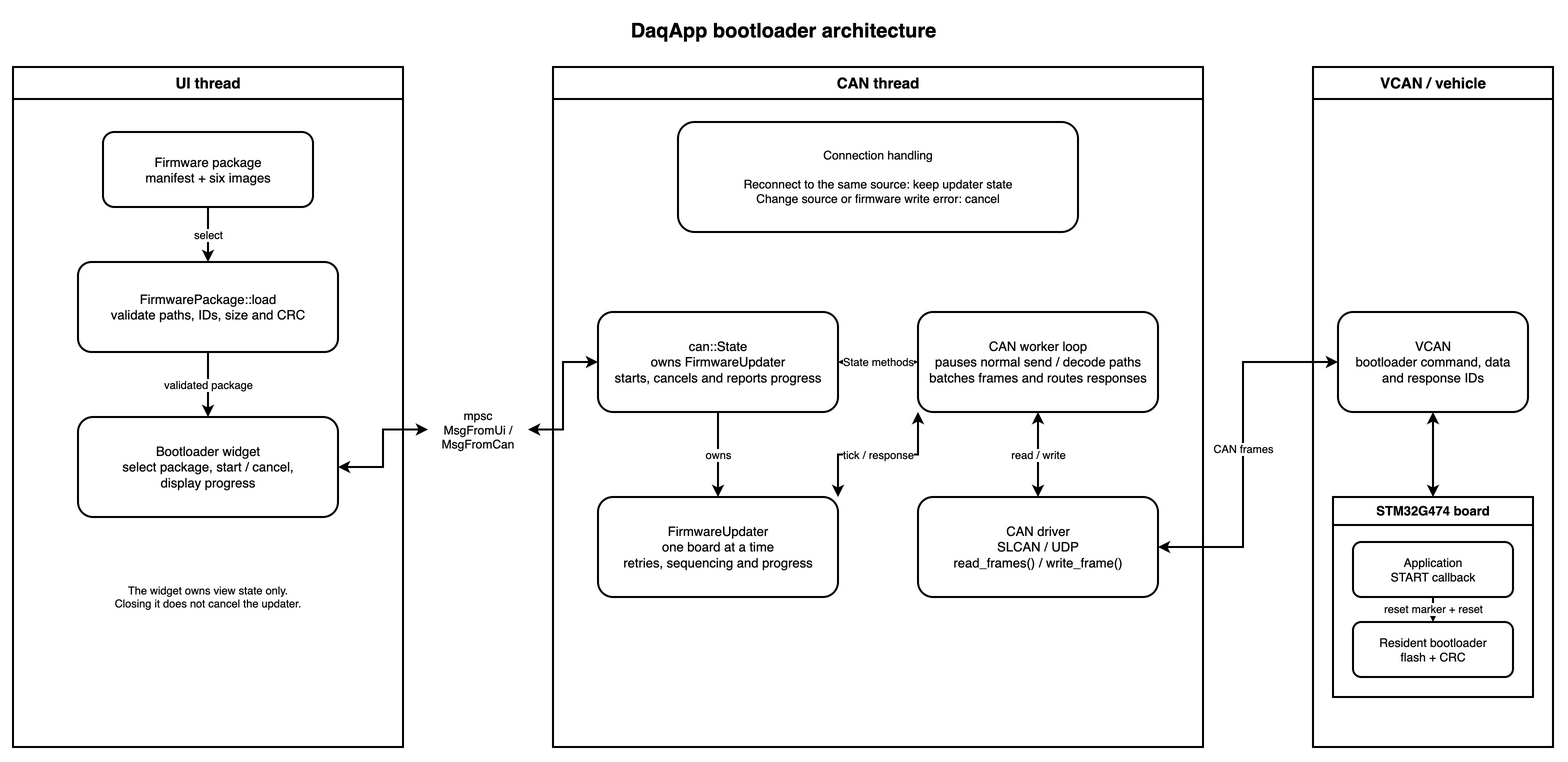

The diagram above was exported from draw.io. Its source (the exported page's mxGraphModel, read from the mxfile embedded in the PNG):
<mxGraphModel dx="1600" dy="800" grid="1" gridSize="10" guides="1" tooltips="1" connect="1" arrows="1" fold="1" page="1" pageScale="1" pageWidth="1600" pageHeight="800" math="0" shadow="0">
  <root>
    <mxCell id="0" />
    <mxCell id="1" parent="0" />
    <mxCell id="title" value="DaqApp bootloader architecture" style="text;html=1;align=center;verticalAlign=middle;fontSize=20;fontStyle=1;" vertex="1" parent="1">
      <mxGeometry x="500" y="15" width="600" height="35" as="geometry" />
    </mxCell>
    <mxCell id="ui-thread" value="UI thread" style="swimlane;whiteSpace=wrap;html=1;startSize=32;fontSize=15;strokeWidth=2;" vertex="1" parent="1">
      <mxGeometry x="30" y="70" width="390" height="680" as="geometry" />
    </mxCell>
    <mxCell id="can-thread" value="CAN thread" style="swimlane;whiteSpace=wrap;html=1;startSize=32;fontSize=15;strokeWidth=2;" vertex="1" parent="1">
      <mxGeometry x="570" y="70" width="650" height="680" as="geometry" />
    </mxCell>
    <mxCell id="external-system" value="VCAN / vehicle" style="swimlane;whiteSpace=wrap;html=1;startSize=32;fontSize=15;strokeWidth=2;" vertex="1" parent="1">
      <mxGeometry x="1330" y="70" width="240" height="680" as="geometry" />
    </mxCell>
    <mxCell id="package" value="Firmware package&lt;br&gt;manifest + six images" style="rounded=1;whiteSpace=wrap;html=1;fontSize=13;strokeWidth=2;" vertex="1" parent="ui-thread">
      <mxGeometry x="90" y="65" width="210" height="75" as="geometry" />
    </mxCell>
    <mxCell id="package-validator" value="FirmwarePackage::load&lt;br&gt;validate paths, IDs, size and CRC" style="rounded=1;whiteSpace=wrap;html=1;fontSize=13;strokeWidth=2;" vertex="1" parent="ui-thread">
      <mxGeometry x="65" y="195" width="260" height="90" as="geometry" />
    </mxCell>
    <mxCell id="bootloader-widget" value="Bootloader widget&lt;br&gt;select package, start / cancel,&lt;br&gt;display progress" style="rounded=1;whiteSpace=wrap;html=1;fontSize=13;strokeWidth=2;" vertex="1" parent="ui-thread">
      <mxGeometry x="65" y="350" width="260" height="100" as="geometry" />
    </mxCell>
    <mxCell id="ui-note" value="The widget owns view state only.&lt;br&gt;Closing it does not cancel the updater." style="text;html=1;whiteSpace=wrap;align=center;verticalAlign=middle;fontSize=11;" vertex="1" parent="ui-thread">
      <mxGeometry x="65" y="505" width="260" height="50" as="geometry" />
    </mxCell>
    <mxCell id="channels" value="mpsc&lt;br&gt;MsgFromUi / MsgFromCan" style="text;html=1;whiteSpace=wrap;align=center;verticalAlign=middle;fontSize=12;" vertex="1" parent="1">
      <mxGeometry x="445" y="400" width="100" height="65" as="geometry" />
    </mxCell>
    <mxCell id="connection-note" value="Connection handling&lt;br&gt;&lt;br&gt;Reconnect to the same source: keep updater state&lt;br&gt;Change source or firmware write error: cancel" style="rounded=1;whiteSpace=wrap;html=1;fontSize=12;strokeWidth=2;" vertex="1" parent="can-thread">
      <mxGeometry x="125" y="55" width="400" height="110" as="geometry" />
    </mxCell>
    <mxCell id="can-state" value="can::State&lt;br&gt;owns FirmwareUpdater&lt;br&gt;starts, cancels and reports progress" style="rounded=1;whiteSpace=wrap;html=1;fontSize=13;strokeWidth=2;" vertex="1" parent="can-thread">
      <mxGeometry x="45" y="245" width="240" height="100" as="geometry" />
    </mxCell>
    <mxCell id="can-loop" value="CAN worker loop&lt;br&gt;pauses normal send / decode paths&lt;br&gt;batches frames and routes responses" style="rounded=1;whiteSpace=wrap;html=1;fontSize=13;strokeWidth=2;" vertex="1" parent="can-thread">
      <mxGeometry x="365" y="245" width="240" height="100" as="geometry" />
    </mxCell>
    <mxCell id="updater-machine" value="FirmwareUpdater&lt;br&gt;one board at a time&lt;br&gt;retries, sequencing and progress" style="rounded=1;whiteSpace=wrap;html=1;fontSize=13;strokeWidth=2;" vertex="1" parent="can-thread">
      <mxGeometry x="45" y="430" width="240" height="100" as="geometry" />
    </mxCell>
    <mxCell id="driver" value="CAN driver&lt;br&gt;SLCAN / UDP&lt;br&gt;read_frames() / write_frame()" style="rounded=1;whiteSpace=wrap;html=1;fontSize=13;strokeWidth=2;" vertex="1" parent="can-thread">
      <mxGeometry x="365" y="430" width="240" height="100" as="geometry" />
    </mxCell>
    <mxCell id="vcan" value="VCAN&lt;br&gt;bootloader command, data&lt;br&gt;and response IDs" style="rounded=1;whiteSpace=wrap;html=1;fontSize=13;strokeWidth=2;" vertex="1" parent="external-system">
      <mxGeometry x="25" y="245" width="190" height="100" as="geometry" />
    </mxCell>
    <mxCell id="g4-node" value="STM32G474 board" style="swimlane;whiteSpace=wrap;html=1;startSize=28;fontSize=13;strokeWidth=2;" vertex="1" parent="external-system">
      <mxGeometry x="20" y="430" width="200" height="200" as="geometry" />
    </mxCell>
    <mxCell id="target-application" value="Application&lt;br&gt;START callback" style="rounded=1;whiteSpace=wrap;html=1;fontSize=12;strokeWidth=2;" vertex="1" parent="g4-node">
      <mxGeometry x="20" y="45" width="160" height="55" as="geometry" />
    </mxCell>
    <mxCell id="target-bootloader" value="Resident bootloader&lt;br&gt;flash + CRC" style="rounded=1;whiteSpace=wrap;html=1;fontSize=12;strokeWidth=2;" vertex="1" parent="g4-node">
      <mxGeometry x="20" y="125" width="160" height="55" as="geometry" />
    </mxCell>
    <mxCell id="edge-package-validator" value="select" style="edgeStyle=orthogonalEdgeStyle;rounded=0;orthogonalLoop=1;jettySize=auto;html=1;endArrow=classic;fontSize=11;strokeWidth=2;" edge="1" parent="1" source="package" target="package-validator">
      <mxGeometry relative="1" as="geometry" />
    </mxCell>
    <mxCell id="edge-validator-widget" value="validated package" style="edgeStyle=orthogonalEdgeStyle;rounded=0;orthogonalLoop=1;jettySize=auto;html=1;endArrow=classic;fontSize=11;strokeWidth=2;" edge="1" parent="1" source="package-validator" target="bootloader-widget">
      <mxGeometry relative="1" as="geometry" />
    </mxCell>
    <mxCell id="edge-widget-channels" value="" style="edgeStyle=orthogonalEdgeStyle;rounded=0;orthogonalLoop=1;jettySize=auto;html=1;startArrow=classic;startFill=1;endArrow=classic;endFill=1;strokeWidth=2;" edge="1" parent="1" source="bootloader-widget" target="channels">
      <mxGeometry relative="1" as="geometry" />
    </mxCell>
    <mxCell id="edge-channels-state" value="" style="edgeStyle=orthogonalEdgeStyle;rounded=0;orthogonalLoop=1;jettySize=auto;html=1;startArrow=classic;startFill=1;endArrow=classic;endFill=1;strokeWidth=2;" edge="1" parent="1" source="channels" target="can-state">
      <mxGeometry relative="1" as="geometry" />
    </mxCell>
    <mxCell id="edge-state-loop" value="State methods" style="edgeStyle=orthogonalEdgeStyle;rounded=0;orthogonalLoop=1;jettySize=auto;html=1;startArrow=classic;startFill=1;endArrow=classic;endFill=1;fontSize=11;strokeWidth=2;" edge="1" parent="1" source="can-state" target="can-loop">
      <mxGeometry relative="1" as="geometry" />
    </mxCell>
    <mxCell id="edge-state-updater" value="owns" style="edgeStyle=orthogonalEdgeStyle;rounded=0;orthogonalLoop=1;jettySize=auto;html=1;endArrow=classic;fontSize=11;strokeWidth=2;" edge="1" parent="1" source="can-state" target="updater-machine">
      <mxGeometry relative="1" as="geometry" />
    </mxCell>
    <mxCell id="edge-loop-updater" value="tick / response" style="edgeStyle=orthogonalEdgeStyle;rounded=0;orthogonalLoop=1;jettySize=auto;html=1;startArrow=classic;startFill=1;endArrow=classic;endFill=1;fontSize=11;strokeWidth=2;exitX=0;exitY=1;exitDx=0;exitDy=0;entryX=1;entryY=0;entryDx=0;entryDy=0;" edge="1" parent="1" source="can-loop" target="updater-machine">
      <mxGeometry relative="1" as="geometry" />
    </mxCell>
    <mxCell id="edge-loop-driver" value="read / write" style="edgeStyle=orthogonalEdgeStyle;rounded=0;orthogonalLoop=1;jettySize=auto;html=1;startArrow=classic;startFill=1;endArrow=classic;endFill=1;fontSize=11;strokeWidth=2;" edge="1" parent="1" source="can-loop" target="driver">
      <mxGeometry relative="1" as="geometry" />
    </mxCell>
    <mxCell id="edge-driver-vcan" value="CAN frames" style="edgeStyle=orthogonalEdgeStyle;rounded=0;orthogonalLoop=1;jettySize=auto;html=1;startArrow=classic;startFill=1;endArrow=classic;endFill=1;fontSize=11;strokeWidth=2;" edge="1" parent="1" source="driver" target="vcan">
      <mxGeometry relative="1" as="geometry">
        <Array as="points">
          <mxPoint x="1260" y="550" />
          <mxPoint x="1260" y="365" />
        </Array>
      </mxGeometry>
    </mxCell>
    <mxCell id="edge-vcan-node" value="" style="edgeStyle=orthogonalEdgeStyle;rounded=0;orthogonalLoop=1;jettySize=auto;html=1;startArrow=classic;startFill=1;endArrow=classic;endFill=1;strokeWidth=2;" edge="1" parent="1" source="vcan" target="g4-node">
      <mxGeometry relative="1" as="geometry" />
    </mxCell>
    <mxCell id="edge-application-bootloader" value="reset marker + reset" style="edgeStyle=orthogonalEdgeStyle;rounded=0;orthogonalLoop=1;jettySize=auto;html=1;endArrow=classic;fontSize=11;strokeWidth=2;" edge="1" parent="1" source="target-application" target="target-bootloader">
      <mxGeometry relative="1" as="geometry" />
    </mxCell>
  </root>
</mxGraphModel>